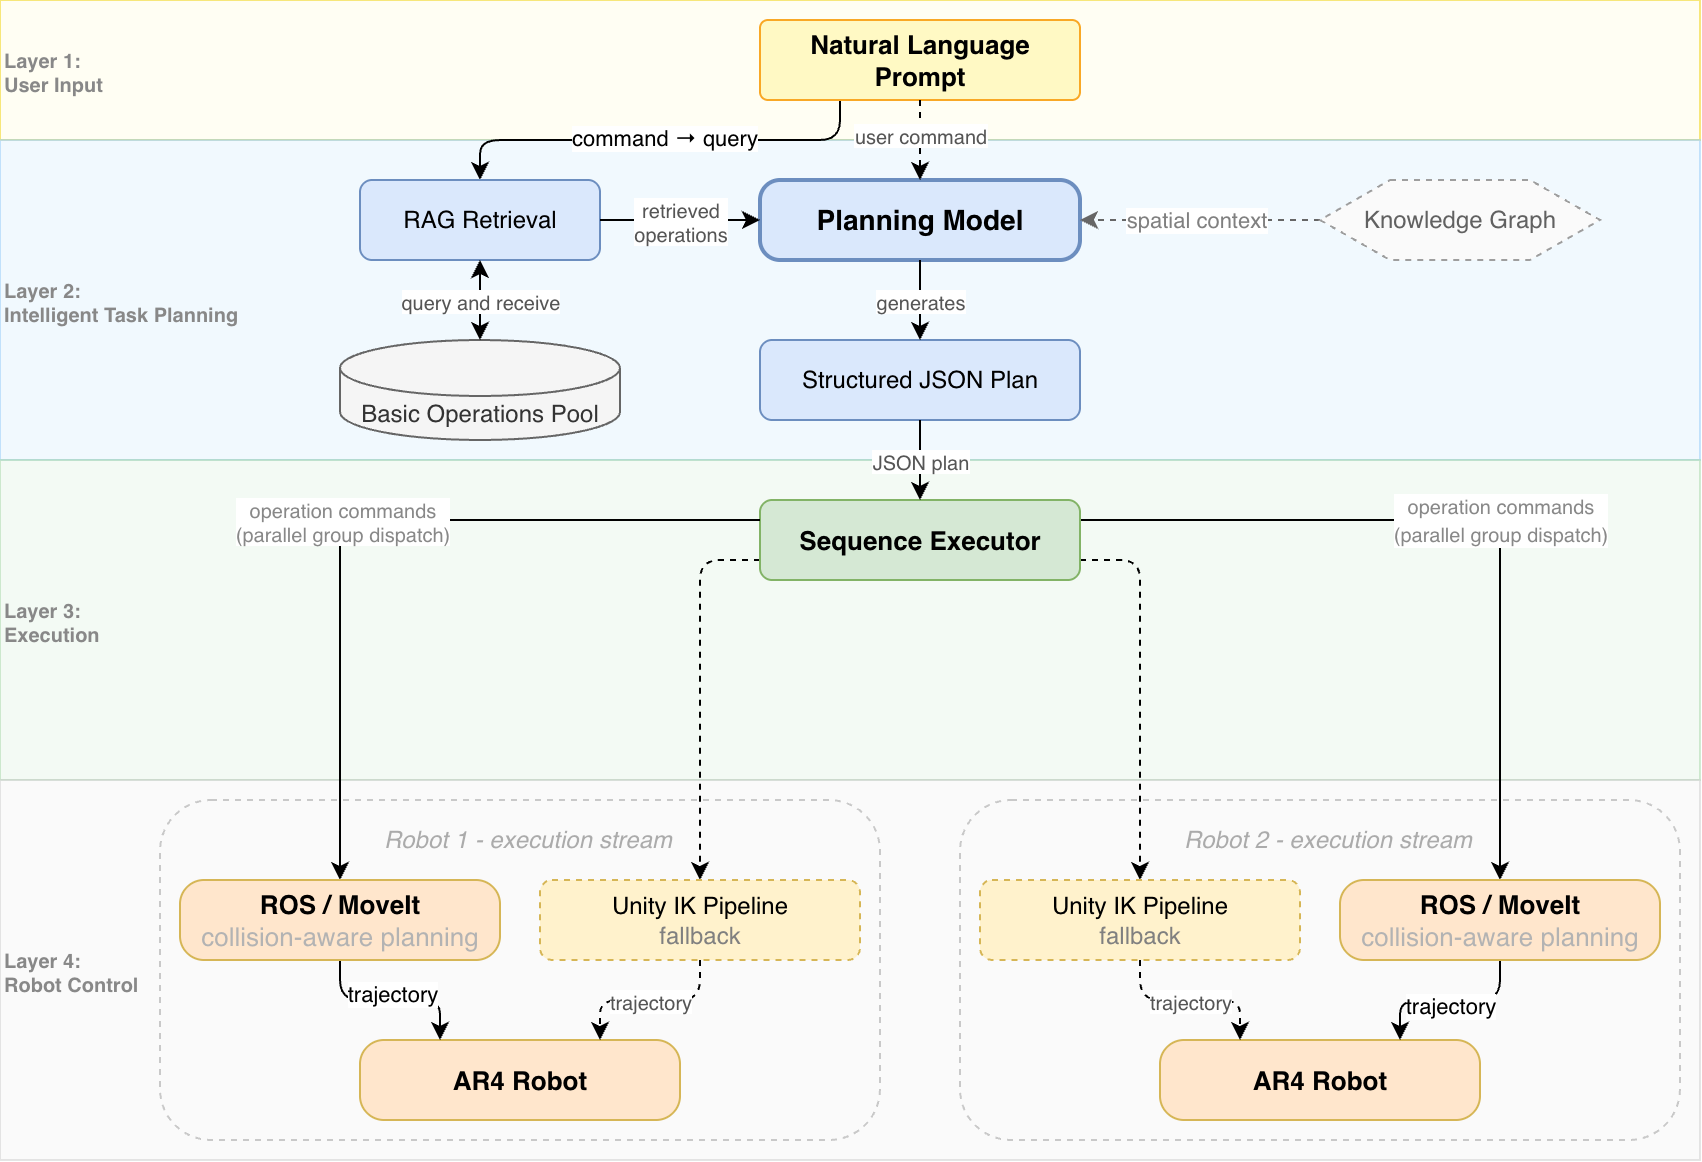

The diagram above was exported from draw.io. Its source (the exported page's mxGraphModel, read from the mxfile embedded in the PNG):
<mxGraphModel dx="1665" dy="682" grid="1" gridSize="10" guides="1" tooltips="1" connect="1" arrows="1" fold="1" page="1" pageScale="1" pageWidth="850" pageHeight="1100" math="0" shadow="0">
  <root>
    <mxCell id="0" />
    <mxCell id="1" parent="0" />
    <mxCell id="2" parent="1" style="rounded=1;whiteSpace=wrap;html=1;fillColor=none;strokeColor=#9E9E9E;dashed=1;verticalAlign=top;align=center;fontColor=#616161;fontStyle=2;spacingLeft=8;spacingTop=6;" value="Robot 1 - execution stream" vertex="1">
      <mxGeometry height="170" width="360" x="300" y="470" as="geometry" />
    </mxCell>
    <mxCell id="3" parent="1" style="rounded=1;whiteSpace=wrap;html=1;fillColor=none;strokeColor=#9E9E9E;dashed=1;verticalAlign=top;align=center;fontColor=#616161;fontStyle=2;spacingLeft=8;spacingTop=6;" value="Robot 2 - execution stream" vertex="1">
      <mxGeometry height="170" width="360" x="700" y="470" as="geometry" />
    </mxCell>
    <mxCell id="4" parent="1" style="rounded=0;whiteSpace=wrap;html=1;fillColor=#fffde7;strokeColor=#f0d000;opacity=50;" value="" vertex="1">
      <mxGeometry height="70" width="850" x="220" y="70" as="geometry" />
    </mxCell>
    <mxCell id="5" parent="1" style="rounded=0;whiteSpace=wrap;html=1;fillColor=#e3f2fd;strokeColor=#90caf9;opacity=50;" value="" vertex="1">
      <mxGeometry height="160" width="850" x="220" y="140" as="geometry" />
    </mxCell>
    <mxCell id="6" parent="1" style="rounded=0;whiteSpace=wrap;html=1;fillColor=#e8f5e9;strokeColor=#a5d6a7;opacity=50;" value="" vertex="1">
      <mxGeometry height="160" width="850" x="220" y="300" as="geometry" />
    </mxCell>
    <mxCell id="7" parent="1" style="rounded=0;whiteSpace=wrap;html=1;fillColor=#f5f5f5;strokeColor=#cccccc;opacity=50;" value="" vertex="1">
      <mxGeometry height="190" width="850" x="220" y="460" as="geometry" />
    </mxCell>
    <mxCell id="8" parent="1" style="text;html=1;strokeColor=none;fillColor=none;align=left;verticalAlign=middle;fontStyle=1;fontSize=10;fontColor=#888888;" value="Layer 1: &lt;br&gt;User Input" vertex="1">
      <mxGeometry height="70" width="80" x="220" y="70" as="geometry" />
    </mxCell>
    <mxCell id="9" parent="1" style="text;html=1;strokeColor=none;fillColor=none;align=left;verticalAlign=middle;fontStyle=1;fontSize=10;fontColor=#888888;" value="Layer 2: &lt;br&gt;Intelligent Task Planning" vertex="1">
      <mxGeometry height="160" width="80" x="220" y="140" as="geometry" />
    </mxCell>
    <mxCell id="10" parent="1" style="text;html=1;strokeColor=none;fillColor=none;align=left;verticalAlign=middle;fontStyle=1;fontSize=10;fontColor=#888888;" value="Layer 3: &lt;br&gt;Execution" vertex="1">
      <mxGeometry height="160" width="80" x="220" y="300" as="geometry" />
    </mxCell>
    <mxCell id="11" parent="1" style="text;html=1;strokeColor=none;fillColor=none;align=left;verticalAlign=middle;fontStyle=1;fontSize=10;fontColor=#888888;" value="Layer 4: &lt;br&gt;Robot Control" vertex="1">
      <mxGeometry height="190" width="80" x="220" y="460" as="geometry" />
    </mxCell>
    <mxCell id="12" edge="1" parent="1" source="14" style="edgeStyle=orthogonalEdgeStyle;rounded=1;orthogonalLoop=1;jettySize=auto;html=1;exitX=0.25;exitY=1;exitDx=0;exitDy=0;entryX=0.5;entryY=0;entryDx=0;entryDy=0;curved=0;" target="16">
      <mxGeometry relative="1" as="geometry" />
    </mxCell>
    <mxCell id="13" connectable="0" parent="12" style="edgeLabel;html=1;align=center;verticalAlign=middle;resizable=0;points=[];" value="command →&amp;nbsp;query" vertex="1">
      <mxGeometry relative="1" x="-0.0143" y="-1" as="geometry">
        <mxPoint as="offset" />
      </mxGeometry>
    </mxCell>
    <mxCell id="14" parent="1" style="rounded=1;whiteSpace=wrap;html=1;fillColor=#fff9c4;strokeColor=#f9a825;fontSize=12;arcSize=10;verticalAlign=middle;" value="&lt;b style=&quot;font-size:13px&quot;&gt;Natural Language Prompt&lt;/b&gt;" vertex="1">
      <mxGeometry height="40" width="160" x="600" y="80" as="geometry" />
    </mxCell>
    <mxCell id="15" parent="1" style="shape=cylinder3;whiteSpace=wrap;html=1;boundedLbl=1;backgroundOutline=1;size=14;fillColor=#f5f5f5;strokeColor=#666666;fontColor=#333333;fontSize=12;" value="Basic Operations Pool" vertex="1">
      <mxGeometry height="50" width="140" x="390" y="240" as="geometry" />
    </mxCell>
    <mxCell id="16" parent="1" style="rounded=1;whiteSpace=wrap;html=1;fillColor=#dae8fc;strokeColor=#6c8ebf;fontSize=12;" value="RAG Retrieval" vertex="1">
      <mxGeometry height="40" width="120" x="400" y="160" as="geometry" />
    </mxCell>
    <mxCell id="17" parent="1" style="rounded=1;whiteSpace=wrap;html=1;fillColor=#dae8fc;strokeColor=#6c8ebf;arcSize=25;fontStyle=1;strokeWidth=2;" value="&lt;span style=&quot;font-size:14px&quot;&gt;Planning Model&lt;/span&gt;" vertex="1">
      <mxGeometry height="40" width="160" x="600" y="160" as="geometry" />
    </mxCell>
    <mxCell id="18" parent="1" style="rounded=1;whiteSpace=wrap;html=1;fillColor=#dae8fc;strokeColor=#6c8ebf;fontSize=12;" value="Structured JSON Plan" vertex="1">
      <mxGeometry height="40" width="160" x="600" y="240" as="geometry" />
    </mxCell>
    <mxCell id="19" edge="1" parent="1" source="23" style="edgeStyle=orthogonalEdgeStyle;rounded=1;orthogonalLoop=1;jettySize=auto;html=1;exitX=0;exitY=0.75;exitDx=0;exitDy=0;entryX=0.5;entryY=0;entryDx=0;entryDy=0;curved=0;dashed=1;" target="24">
      <mxGeometry relative="1" as="geometry">
        <Array as="points">
          <mxPoint x="570" y="350" />
        </Array>
      </mxGeometry>
    </mxCell>
    <mxCell id="20" edge="1" parent="1" source="23" style="edgeStyle=orthogonalEdgeStyle;rounded=1;orthogonalLoop=1;jettySize=auto;html=1;exitX=1;exitY=0.75;exitDx=0;exitDy=0;entryX=0.5;entryY=0;entryDx=0;entryDy=0;curved=0;dashed=1;" target="39">
      <mxGeometry relative="1" as="geometry">
        <mxPoint x="1050" y="630" as="targetPoint" />
      </mxGeometry>
    </mxCell>
    <mxCell id="21" edge="1" parent="1" source="23" style="edgeStyle=orthogonalEdgeStyle;rounded=1;orthogonalLoop=1;jettySize=auto;html=1;exitX=1;exitY=0.25;exitDx=0;exitDy=0;entryX=0.5;entryY=0;entryDx=0;entryDy=0;curved=0;" target="44">
      <mxGeometry relative="1" as="geometry" />
    </mxCell>
    <mxCell id="22" connectable="0" parent="21" style="edgeLabel;html=1;align=center;verticalAlign=middle;resizable=0;points=[];" value="&lt;span style=&quot;color: rgb(136, 136, 136); font-size: 10px;&quot;&gt;operation commands&lt;/span&gt;&lt;br style=&quot;color: rgb(136, 136, 136); font-size: 10px;&quot;&gt;&lt;span style=&quot;color: rgb(136, 136, 136); font-size: 10px;&quot;&gt;(parallel group dispatch)&lt;/span&gt;" vertex="1">
      <mxGeometry relative="1" x="0.5271" y="1" as="geometry">
        <mxPoint x="-1" y="-88" as="offset" />
      </mxGeometry>
    </mxCell>
    <mxCell id="23" parent="1" style="rounded=1;whiteSpace=wrap;html=1;fillColor=#d5e8d4;strokeColor=#82b366;fontSize=13;" value="&lt;b&gt;Sequence Executor&lt;/b&gt;" vertex="1">
      <mxGeometry height="40" width="160" x="600" y="320" as="geometry" />
    </mxCell>
    <mxCell id="24" parent="1" style="rounded=1;whiteSpace=wrap;html=1;fillColor=#fff2cc;strokeColor=#d6b656;fontSize=12;dashed=1;" value="Unity IK Pipeline&lt;br&gt;&lt;font style=&quot;color: rgb(128, 128, 128);&quot;&gt;fallback&lt;/font&gt;" vertex="1">
      <mxGeometry height="40" width="160" x="490" y="510" as="geometry" />
    </mxCell>
    <mxCell id="25" parent="1" style="rounded=1;whiteSpace=wrap;html=1;fillColor=#ffe6cc;strokeColor=#d6b656;fontSize=13;arcSize=30;" value="&lt;b&gt;AR4 Robot&lt;/b&gt;" vertex="1">
      <mxGeometry height="40" width="160" x="400" y="590" as="geometry" />
    </mxCell>
    <mxCell id="26" edge="1" parent="1" source="14" style="edgeStyle=orthogonalEdgeStyle;html=1;fontSize=10;fontColor=#555555;entryX=0.5;entryY=0;entryDx=0;entryDy=0;exitX=0.5;exitY=1;exitDx=0;exitDy=0;dashed=1;" target="17" value="user command">
      <mxGeometry relative="1" x="-0.1429" as="geometry">
        <mxPoint as="offset" />
        <Array as="points" />
        <mxPoint x="430" y="130" as="sourcePoint" />
      </mxGeometry>
    </mxCell>
    <mxCell id="27" edge="1" parent="1" source="15" style="edgeStyle=orthogonalEdgeStyle;html=1;fontSize=10;fontColor=#555555;exitX=0.5;exitY=0;exitDx=0;exitDy=0;entryX=0.5;entryY=1;entryDx=0;entryDy=0;exitPerimeter=0;startArrow=classic;startFill=1;endArrow=classic;endFill=1;" target="16" value="query and receive">
      <mxGeometry relative="1" as="geometry" />
    </mxCell>
    <mxCell id="28" edge="1" parent="1" source="16" style="edgeStyle=orthogonalEdgeStyle;html=1;fontSize=10;fontColor=#555555;exitX=1;exitY=0.5;exitDx=0;exitDy=0;entryX=0;entryY=0.5;entryDx=0;entryDy=0;" target="17" value="retrieved &lt;br&gt;operations">
      <mxGeometry relative="1" as="geometry" />
    </mxCell>
    <mxCell id="29" edge="1" parent="1" source="17" style="edgeStyle=orthogonalEdgeStyle;html=1;fontSize=10;fontColor=#555555;exitX=0.5;exitY=1;exitDx=0;exitDy=0;entryX=0.5;entryY=0;entryDx=0;entryDy=0;" target="18" value="generates">
      <mxGeometry relative="1" as="geometry">
        <mxPoint as="offset" />
      </mxGeometry>
    </mxCell>
    <mxCell id="30" edge="1" parent="1" source="18" style="edgeStyle=orthogonalEdgeStyle;html=1;fontSize=10;fontColor=#555555;exitX=0.5;exitY=1;exitDx=0;exitDy=0;entryX=0.5;entryY=0;entryDx=0;entryDy=0;" target="23" value="JSON plan">
      <mxGeometry relative="1" as="geometry">
        <mxPoint as="offset" />
      </mxGeometry>
    </mxCell>
    <mxCell id="31" edge="1" parent="1" source="24" style="edgeStyle=orthogonalEdgeStyle;html=1;fontSize=10;fontColor=#555555;exitX=0.5;exitY=1;exitDx=0;exitDy=0;entryX=0.75;entryY=0;entryDx=0;entryDy=0;dashed=1;" target="25" value="trajectory">
      <mxGeometry relative="1" as="geometry" />
    </mxCell>
    <mxCell id="32" edge="1" parent="1" source="23" style="edgeStyle=orthogonalEdgeStyle;html=1;fontSize=10;fontColor=#888888;strokeColor=#000000;exitX=0;exitY=0.25;exitDx=0;exitDy=0;endSize=6;entryX=0.5;entryY=0;entryDx=0;entryDy=0;" target="38" value="operation commands&lt;br&gt;(parallel group dispatch)">
      <mxGeometry relative="1" x="0.0732" as="geometry">
        <mxPoint as="offset" />
        <Array as="points" />
      </mxGeometry>
    </mxCell>
    <mxCell id="33" edge="1" parent="1" source="35" style="edgeStyle=orthogonalEdgeStyle;rounded=0;orthogonalLoop=1;jettySize=auto;html=1;exitX=0;exitY=0.5;exitDx=0;exitDy=0;entryX=1;entryY=0.5;entryDx=0;entryDy=0;fillColor=#f5f5f5;strokeColor=#666666;dashed=1;" target="17">
      <mxGeometry relative="1" as="geometry" />
    </mxCell>
    <mxCell id="34" connectable="0" parent="33" style="edgeLabel;html=1;align=center;verticalAlign=middle;resizable=0;points=[];fontColor=#808080;" value="spatial context" vertex="1">
      <mxGeometry relative="1" x="0.0393" as="geometry">
        <mxPoint as="offset" />
      </mxGeometry>
    </mxCell>
    <mxCell id="35" parent="1" style="shape=hexagon;perimeter=hexagonPerimeter2;whiteSpace=wrap;html=1;fillColor=#FAFAFA;strokeColor=#9E9E9E;dashed=1;fontColor=#616161;" value="Knowledge Graph" vertex="1">
      <mxGeometry height="40" width="140" x="880" y="160" as="geometry" />
    </mxCell>
    <mxCell id="36" edge="1" parent="1" source="38" style="edgeStyle=orthogonalEdgeStyle;rounded=1;orthogonalLoop=1;jettySize=auto;html=1;exitX=0.5;exitY=1;exitDx=0;exitDy=0;entryX=0.25;entryY=0;entryDx=0;entryDy=0;curved=0;" target="25">
      <mxGeometry relative="1" as="geometry" />
    </mxCell>
    <mxCell id="37" connectable="0" parent="36" style="edgeLabel;html=1;align=center;verticalAlign=middle;resizable=0;points=[];" value="trajectory" vertex="1">
      <mxGeometry relative="1" x="0.0114" y="3" as="geometry">
        <mxPoint as="offset" />
      </mxGeometry>
    </mxCell>
    <mxCell id="38" parent="1" style="rounded=1;whiteSpace=wrap;html=1;fillColor=#ffe6cc;strokeColor=#d6b656;fontSize=13;arcSize=30;" value="&lt;b&gt;ROS / MoveIt&lt;/b&gt;&lt;div&gt;&lt;font style=&quot;color: rgb(179, 179, 179);&quot;&gt;collision-aware planning&lt;/font&gt;&lt;/div&gt;" vertex="1">
      <mxGeometry height="40" width="160" x="310" y="510" as="geometry" />
    </mxCell>
    <mxCell id="39" parent="1" style="rounded=1;whiteSpace=wrap;html=1;fillColor=#fff2cc;strokeColor=#d6b656;fontSize=12;dashed=1;" value="Unity IK Pipeline&lt;br&gt;&lt;font style=&quot;color: rgb(128, 128, 128);&quot;&gt;fallback&lt;/font&gt;" vertex="1">
      <mxGeometry height="40" width="160" x="710" y="510" as="geometry" />
    </mxCell>
    <mxCell id="40" parent="1" style="rounded=1;whiteSpace=wrap;html=1;fillColor=#ffe6cc;strokeColor=#d6b656;fontSize=13;arcSize=30;" value="&lt;b&gt;AR4 Robot&lt;/b&gt;" vertex="1">
      <mxGeometry height="40" width="160" x="800" y="590" as="geometry" />
    </mxCell>
    <mxCell id="41" edge="1" parent="1" source="39" style="edgeStyle=orthogonalEdgeStyle;html=1;fontSize=10;fontColor=#555555;exitX=0.5;exitY=1;exitDx=0;exitDy=0;entryX=0.25;entryY=0;entryDx=0;entryDy=0;dashed=1;" target="40" value="trajectory">
      <mxGeometry relative="1" as="geometry" />
    </mxCell>
    <mxCell id="42" edge="1" parent="1" source="44" style="edgeStyle=orthogonalEdgeStyle;rounded=1;orthogonalLoop=1;jettySize=auto;html=1;exitX=0.5;exitY=1;exitDx=0;exitDy=0;entryX=0.75;entryY=0;entryDx=0;entryDy=0;curved=0;" target="40">
      <mxGeometry relative="1" as="geometry" />
    </mxCell>
    <mxCell id="43" connectable="0" parent="42" style="edgeLabel;html=1;align=center;verticalAlign=middle;resizable=0;points=[];" value="trajectory" vertex="1">
      <mxGeometry relative="1" x="0.0114" y="3" as="geometry">
        <mxPoint as="offset" />
      </mxGeometry>
    </mxCell>
    <mxCell id="44" parent="1" style="rounded=1;whiteSpace=wrap;html=1;fillColor=#ffe6cc;strokeColor=#d6b656;fontSize=13;arcSize=30;" value="&lt;b&gt;ROS / MoveIt&lt;/b&gt;&lt;div&gt;&lt;font style=&quot;color: rgb(179, 179, 179);&quot;&gt;collision-aware planning&lt;/font&gt;&lt;/div&gt;" vertex="1">
      <mxGeometry height="40" width="160" x="890" y="510" as="geometry" />
    </mxCell>
  </root>
</mxGraphModel>